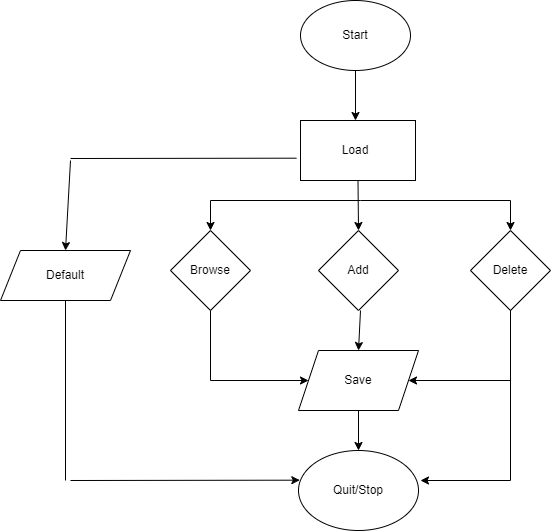

The diagram above was exported from draw.io. Its source (the exported page's mxGraphModel, read from the mxfile embedded in the PNG):
<mxGraphModel dx="782" dy="411" grid="1" gridSize="10" guides="1" tooltips="1" connect="1" arrows="1" fold="1" page="1" pageScale="1" pageWidth="850" pageHeight="1100" math="0" shadow="0">
  <root>
    <mxCell id="0" />
    <mxCell id="1" parent="0" />
    <mxCell id="cxCFyf4nFMJmxBrd5_f3-1" value="" style="ellipse;whiteSpace=wrap;html=1;" vertex="1" parent="1">
      <mxGeometry x="330" width="110" height="70" as="geometry" />
    </mxCell>
    <mxCell id="cxCFyf4nFMJmxBrd5_f3-2" value="" style="endArrow=classic;html=1;rounded=0;exitX=0.5;exitY=1;exitDx=0;exitDy=0;" edge="1" parent="1" source="cxCFyf4nFMJmxBrd5_f3-1">
      <mxGeometry width="50" height="50" relative="1" as="geometry">
        <mxPoint x="380" y="240" as="sourcePoint" />
        <mxPoint x="385" y="120" as="targetPoint" />
      </mxGeometry>
    </mxCell>
    <mxCell id="cxCFyf4nFMJmxBrd5_f3-3" value="" style="rounded=0;whiteSpace=wrap;html=1;" vertex="1" parent="1">
      <mxGeometry x="330" y="120" width="115" height="60" as="geometry" />
    </mxCell>
    <mxCell id="cxCFyf4nFMJmxBrd5_f3-4" value="" style="endArrow=classic;html=1;rounded=0;exitX=0.5;exitY=1;exitDx=0;exitDy=0;" edge="1" parent="1" source="cxCFyf4nFMJmxBrd5_f3-3">
      <mxGeometry width="50" height="50" relative="1" as="geometry">
        <mxPoint x="380" y="240" as="sourcePoint" />
        <mxPoint x="388" y="230" as="targetPoint" />
      </mxGeometry>
    </mxCell>
    <mxCell id="cxCFyf4nFMJmxBrd5_f3-5" value="" style="rhombus;whiteSpace=wrap;html=1;" vertex="1" parent="1">
      <mxGeometry x="348" y="230" width="80" height="80" as="geometry" />
    </mxCell>
    <mxCell id="cxCFyf4nFMJmxBrd5_f3-6" value="" style="rhombus;whiteSpace=wrap;html=1;" vertex="1" parent="1">
      <mxGeometry x="200" y="230" width="80" height="80" as="geometry" />
    </mxCell>
    <mxCell id="cxCFyf4nFMJmxBrd5_f3-7" value="" style="rhombus;whiteSpace=wrap;html=1;" vertex="1" parent="1">
      <mxGeometry x="500" y="230" width="80" height="80" as="geometry" />
    </mxCell>
    <mxCell id="cxCFyf4nFMJmxBrd5_f3-8" value="" style="endArrow=none;html=1;rounded=0;" edge="1" parent="1">
      <mxGeometry width="50" height="50" relative="1" as="geometry">
        <mxPoint x="390" y="200" as="sourcePoint" />
        <mxPoint x="540" y="200" as="targetPoint" />
      </mxGeometry>
    </mxCell>
    <mxCell id="cxCFyf4nFMJmxBrd5_f3-9" value="" style="endArrow=none;html=1;rounded=0;" edge="1" parent="1">
      <mxGeometry width="50" height="50" relative="1" as="geometry">
        <mxPoint x="240" y="200" as="sourcePoint" />
        <mxPoint x="390" y="200" as="targetPoint" />
      </mxGeometry>
    </mxCell>
    <mxCell id="cxCFyf4nFMJmxBrd5_f3-11" value="" style="endArrow=classic;html=1;rounded=0;entryX=0.5;entryY=0;entryDx=0;entryDy=0;" edge="1" parent="1" target="cxCFyf4nFMJmxBrd5_f3-7">
      <mxGeometry width="50" height="50" relative="1" as="geometry">
        <mxPoint x="540" y="200" as="sourcePoint" />
        <mxPoint x="570" y="170" as="targetPoint" />
      </mxGeometry>
    </mxCell>
    <mxCell id="cxCFyf4nFMJmxBrd5_f3-12" value="" style="endArrow=classic;html=1;rounded=0;entryX=0.5;entryY=0;entryDx=0;entryDy=0;" edge="1" parent="1" target="cxCFyf4nFMJmxBrd5_f3-6">
      <mxGeometry width="50" height="50" relative="1" as="geometry">
        <mxPoint x="240" y="200" as="sourcePoint" />
        <mxPoint x="290" y="150" as="targetPoint" />
      </mxGeometry>
    </mxCell>
    <mxCell id="cxCFyf4nFMJmxBrd5_f3-13" value="" style="shape=parallelogram;perimeter=parallelogramPerimeter;whiteSpace=wrap;html=1;fixedSize=1;" vertex="1" parent="1">
      <mxGeometry x="328" y="350" width="120" height="60" as="geometry" />
    </mxCell>
    <mxCell id="cxCFyf4nFMJmxBrd5_f3-14" value="" style="endArrow=classic;html=1;rounded=0;entryX=0.5;entryY=0;entryDx=0;entryDy=0;" edge="1" parent="1" target="cxCFyf4nFMJmxBrd5_f3-13">
      <mxGeometry width="50" height="50" relative="1" as="geometry">
        <mxPoint x="390" y="310" as="sourcePoint" />
        <mxPoint x="440" y="260" as="targetPoint" />
      </mxGeometry>
    </mxCell>
    <mxCell id="cxCFyf4nFMJmxBrd5_f3-15" value="Start" style="text;html=1;strokeColor=none;fillColor=none;align=center;verticalAlign=middle;whiteSpace=wrap;rounded=0;" vertex="1" parent="1">
      <mxGeometry x="355" y="20" width="60" height="30" as="geometry" />
    </mxCell>
    <mxCell id="cxCFyf4nFMJmxBrd5_f3-16" value="Load" style="text;html=1;strokeColor=none;fillColor=none;align=center;verticalAlign=middle;whiteSpace=wrap;rounded=0;" vertex="1" parent="1">
      <mxGeometry x="355" y="135" width="60" height="30" as="geometry" />
    </mxCell>
    <mxCell id="cxCFyf4nFMJmxBrd5_f3-17" value="Add" style="text;html=1;strokeColor=none;fillColor=none;align=center;verticalAlign=middle;whiteSpace=wrap;rounded=0;" vertex="1" parent="1">
      <mxGeometry x="357.5" y="255" width="60" height="30" as="geometry" />
    </mxCell>
    <mxCell id="cxCFyf4nFMJmxBrd5_f3-18" value="Browse" style="text;html=1;strokeColor=none;fillColor=none;align=center;verticalAlign=middle;whiteSpace=wrap;rounded=0;" vertex="1" parent="1">
      <mxGeometry x="210" y="255" width="60" height="30" as="geometry" />
    </mxCell>
    <mxCell id="cxCFyf4nFMJmxBrd5_f3-19" value="Delete" style="text;html=1;strokeColor=none;fillColor=none;align=center;verticalAlign=middle;whiteSpace=wrap;rounded=0;" vertex="1" parent="1">
      <mxGeometry x="510" y="255" width="60" height="30" as="geometry" />
    </mxCell>
    <mxCell id="cxCFyf4nFMJmxBrd5_f3-20" value="Save" style="text;html=1;strokeColor=none;fillColor=none;align=center;verticalAlign=middle;whiteSpace=wrap;rounded=0;" vertex="1" parent="1">
      <mxGeometry x="358" y="365" width="60" height="30" as="geometry" />
    </mxCell>
    <mxCell id="cxCFyf4nFMJmxBrd5_f3-21" value="" style="ellipse;whiteSpace=wrap;html=1;" vertex="1" parent="1">
      <mxGeometry x="328" y="450" width="120" height="80" as="geometry" />
    </mxCell>
    <mxCell id="cxCFyf4nFMJmxBrd5_f3-22" value="" style="endArrow=classic;html=1;rounded=0;exitX=0.5;exitY=1;exitDx=0;exitDy=0;" edge="1" parent="1" source="cxCFyf4nFMJmxBrd5_f3-13" target="cxCFyf4nFMJmxBrd5_f3-21">
      <mxGeometry width="50" height="50" relative="1" as="geometry">
        <mxPoint x="380" y="430" as="sourcePoint" />
        <mxPoint x="430" y="380" as="targetPoint" />
      </mxGeometry>
    </mxCell>
    <mxCell id="cxCFyf4nFMJmxBrd5_f3-23" value="Quit/Stop" style="text;html=1;strokeColor=none;fillColor=none;align=center;verticalAlign=middle;whiteSpace=wrap;rounded=0;" vertex="1" parent="1">
      <mxGeometry x="358" y="475" width="60" height="30" as="geometry" />
    </mxCell>
    <mxCell id="cxCFyf4nFMJmxBrd5_f3-24" value="" style="endArrow=none;html=1;rounded=0;entryX=0.5;entryY=1;entryDx=0;entryDy=0;" edge="1" parent="1" target="cxCFyf4nFMJmxBrd5_f3-6">
      <mxGeometry width="50" height="50" relative="1" as="geometry">
        <mxPoint x="240" y="380" as="sourcePoint" />
        <mxPoint x="260" y="320" as="targetPoint" />
      </mxGeometry>
    </mxCell>
    <mxCell id="cxCFyf4nFMJmxBrd5_f3-26" value="" style="endArrow=classic;html=1;rounded=0;entryX=0;entryY=0.5;entryDx=0;entryDy=0;" edge="1" parent="1" target="cxCFyf4nFMJmxBrd5_f3-13">
      <mxGeometry width="50" height="50" relative="1" as="geometry">
        <mxPoint x="240" y="380" as="sourcePoint" />
        <mxPoint x="300" y="350" as="targetPoint" />
      </mxGeometry>
    </mxCell>
    <mxCell id="cxCFyf4nFMJmxBrd5_f3-27" value="" style="endArrow=classic;html=1;rounded=0;exitX=0.5;exitY=1;exitDx=0;exitDy=0;" edge="1" parent="1" source="cxCFyf4nFMJmxBrd5_f3-7">
      <mxGeometry width="50" height="50" relative="1" as="geometry">
        <mxPoint x="520" y="360" as="sourcePoint" />
        <mxPoint x="450" y="480" as="targetPoint" />
        <Array as="points">
          <mxPoint x="540" y="480" />
        </Array>
      </mxGeometry>
    </mxCell>
    <mxCell id="cxCFyf4nFMJmxBrd5_f3-28" value="" style="shape=parallelogram;perimeter=parallelogramPerimeter;whiteSpace=wrap;html=1;fixedSize=1;" vertex="1" parent="1">
      <mxGeometry x="30" y="250" width="130" height="50" as="geometry" />
    </mxCell>
    <mxCell id="cxCFyf4nFMJmxBrd5_f3-29" value="" style="endArrow=none;html=1;rounded=0;entryX=-0.035;entryY=0.628;entryDx=0;entryDy=0;entryPerimeter=0;" edge="1" parent="1" target="cxCFyf4nFMJmxBrd5_f3-3">
      <mxGeometry width="50" height="50" relative="1" as="geometry">
        <mxPoint x="100" y="158" as="sourcePoint" />
        <mxPoint x="280" y="110" as="targetPoint" />
      </mxGeometry>
    </mxCell>
    <mxCell id="cxCFyf4nFMJmxBrd5_f3-31" value="" style="endArrow=classic;html=1;rounded=0;entryX=0.5;entryY=0;entryDx=0;entryDy=0;" edge="1" parent="1" target="cxCFyf4nFMJmxBrd5_f3-28">
      <mxGeometry width="50" height="50" relative="1" as="geometry">
        <mxPoint x="100" y="160" as="sourcePoint" />
        <mxPoint x="130" y="170" as="targetPoint" />
      </mxGeometry>
    </mxCell>
    <mxCell id="cxCFyf4nFMJmxBrd5_f3-34" value="" style="endArrow=none;html=1;rounded=0;entryX=0.5;entryY=1;entryDx=0;entryDy=0;" edge="1" parent="1" target="cxCFyf4nFMJmxBrd5_f3-28">
      <mxGeometry width="50" height="50" relative="1" as="geometry">
        <mxPoint x="95" y="480" as="sourcePoint" />
        <mxPoint x="120" y="300" as="targetPoint" />
      </mxGeometry>
    </mxCell>
    <mxCell id="cxCFyf4nFMJmxBrd5_f3-35" value="" style="endArrow=classic;html=1;rounded=0;entryX=0.011;entryY=0.371;entryDx=0;entryDy=0;entryPerimeter=0;" edge="1" parent="1" target="cxCFyf4nFMJmxBrd5_f3-21">
      <mxGeometry width="50" height="50" relative="1" as="geometry">
        <mxPoint x="100" y="480" as="sourcePoint" />
        <mxPoint x="170" y="440" as="targetPoint" />
      </mxGeometry>
    </mxCell>
    <mxCell id="cxCFyf4nFMJmxBrd5_f3-36" value="Default" style="text;html=1;strokeColor=none;fillColor=none;align=center;verticalAlign=middle;whiteSpace=wrap;rounded=0;" vertex="1" parent="1">
      <mxGeometry x="65" y="260" width="60" height="30" as="geometry" />
    </mxCell>
    <mxCell id="cxCFyf4nFMJmxBrd5_f3-37" value="" style="endArrow=classic;html=1;rounded=0;entryX=1;entryY=0.5;entryDx=0;entryDy=0;" edge="1" parent="1" target="cxCFyf4nFMJmxBrd5_f3-13">
      <mxGeometry width="50" height="50" relative="1" as="geometry">
        <mxPoint x="540" y="380" as="sourcePoint" />
        <mxPoint x="500" y="370" as="targetPoint" />
      </mxGeometry>
    </mxCell>
  </root>
</mxGraphModel>